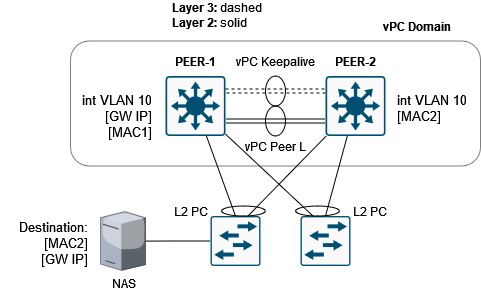

The diagram above was exported from draw.io. Its source (the exported page's mxGraphModel, read from the mxfile embedded in the PNG):
<mxGraphModel dx="913" dy="552" grid="1" gridSize="10" guides="1" tooltips="1" connect="1" arrows="1" fold="1" page="1" pageScale="1" pageWidth="850" pageHeight="1100" math="0" shadow="0">
  <root>
    <mxCell id="0" />
    <mxCell id="1" parent="0" />
    <mxCell id="Zl_cADiK8BIDbpGEgJ_J-25" value="" style="rounded=1;whiteSpace=wrap;html=1;fillColor=none;strokeWidth=0.5;" vertex="1" parent="1">
      <mxGeometry x="430" y="540.5" width="410" height="125" as="geometry" />
    </mxCell>
    <mxCell id="Zl_cADiK8BIDbpGEgJ_J-1" value="" style="sketch=0;points=[[0.015,0.015,0],[0.985,0.015,0],[0.985,0.985,0],[0.015,0.985,0],[0.25,0,0],[0.5,0,0],[0.75,0,0],[1,0.25,0],[1,0.5,0],[1,0.75,0],[0.75,1,0],[0.5,1,0],[0.25,1,0],[0,0.75,0],[0,0.5,0],[0,0.25,0]];verticalLabelPosition=bottom;html=1;verticalAlign=top;aspect=fixed;align=center;pointerEvents=1;shape=mxgraph.cisco19.rect;prIcon=l3_switch;fillColor=#FAFAFA;strokeColor=#005073;" vertex="1" parent="1">
      <mxGeometry x="525" y="575.5" width="60" height="60" as="geometry" />
    </mxCell>
    <mxCell id="Zl_cADiK8BIDbpGEgJ_J-2" value="" style="sketch=0;points=[[0.015,0.015,0],[0.985,0.015,0],[0.985,0.985,0],[0.015,0.985,0],[0.25,0,0],[0.5,0,0],[0.75,0,0],[1,0.25,0],[1,0.5,0],[1,0.75,0],[0.75,1,0],[0.5,1,0],[0.25,1,0],[0,0.75,0],[0,0.5,0],[0,0.25,0]];verticalLabelPosition=bottom;html=1;verticalAlign=top;aspect=fixed;align=center;pointerEvents=1;shape=mxgraph.cisco19.rect;prIcon=l3_switch;fillColor=#FAFAFA;strokeColor=#005073;" vertex="1" parent="1">
      <mxGeometry x="685" y="575.5" width="60" height="60" as="geometry" />
    </mxCell>
    <mxCell id="Zl_cADiK8BIDbpGEgJ_J-3" style="rounded=0;orthogonalLoop=1;jettySize=auto;html=1;exitX=1;exitY=0.25;exitDx=0;exitDy=0;exitPerimeter=0;entryX=0;entryY=0.25;entryDx=0;entryDy=0;entryPerimeter=0;endArrow=none;endFill=0;shape=link;dashed=1;" edge="1" parent="1" source="Zl_cADiK8BIDbpGEgJ_J-1" target="Zl_cADiK8BIDbpGEgJ_J-2">
      <mxGeometry relative="1" as="geometry" />
    </mxCell>
    <mxCell id="Zl_cADiK8BIDbpGEgJ_J-4" value="" style="ellipse;whiteSpace=wrap;html=1;fillColor=none;" vertex="1" parent="1">
      <mxGeometry x="625" y="575.5" width="20" height="30" as="geometry" />
    </mxCell>
    <mxCell id="Zl_cADiK8BIDbpGEgJ_J-5" style="rounded=0;orthogonalLoop=1;jettySize=auto;html=1;exitX=1;exitY=0.75;exitDx=0;exitDy=0;exitPerimeter=0;entryX=0;entryY=0.75;entryDx=0;entryDy=0;entryPerimeter=0;shape=link;strokeWidth=1;" edge="1" parent="1" source="Zl_cADiK8BIDbpGEgJ_J-1" target="Zl_cADiK8BIDbpGEgJ_J-2">
      <mxGeometry relative="1" as="geometry" />
    </mxCell>
    <mxCell id="Zl_cADiK8BIDbpGEgJ_J-6" value="" style="ellipse;whiteSpace=wrap;html=1;fillColor=none;" vertex="1" parent="1">
      <mxGeometry x="625" y="605.5" width="20" height="30" as="geometry" />
    </mxCell>
    <mxCell id="Zl_cADiK8BIDbpGEgJ_J-7" value="vPC Peer L" style="text;html=1;strokeColor=none;fillColor=none;align=center;verticalAlign=middle;whiteSpace=wrap;rounded=0;" vertex="1" parent="1">
      <mxGeometry x="602.5" y="630.5" width="65" height="30" as="geometry" />
    </mxCell>
    <mxCell id="Zl_cADiK8BIDbpGEgJ_J-8" value="vPC Keepalive" style="text;html=1;strokeColor=none;fillColor=none;align=center;verticalAlign=middle;whiteSpace=wrap;rounded=0;" vertex="1" parent="1">
      <mxGeometry x="585" y="545.5" width="100" height="30" as="geometry" />
    </mxCell>
    <mxCell id="Zl_cADiK8BIDbpGEgJ_J-9" value="&lt;div align=&quot;left&quot;&gt;&lt;b&gt;Layer 3: &lt;/b&gt;dashed&lt;/div&gt;&lt;div align=&quot;left&quot;&gt;&lt;b&gt;Layer 2: &lt;/b&gt;solid&lt;br&gt;&lt;/div&gt;" style="text;html=1;strokeColor=none;fillColor=none;align=left;verticalAlign=middle;whiteSpace=wrap;rounded=0;" vertex="1" parent="1">
      <mxGeometry x="530" y="500" width="95" height="30" as="geometry" />
    </mxCell>
    <mxCell id="Zl_cADiK8BIDbpGEgJ_J-10" value="&lt;b&gt;PEER-1&lt;/b&gt;" style="text;html=1;strokeColor=none;fillColor=none;align=center;verticalAlign=middle;whiteSpace=wrap;rounded=0;" vertex="1" parent="1">
      <mxGeometry x="525" y="545.5" width="60" height="30" as="geometry" />
    </mxCell>
    <mxCell id="Zl_cADiK8BIDbpGEgJ_J-11" value="&lt;b&gt;PEER-2&lt;/b&gt;" style="text;html=1;strokeColor=none;fillColor=none;align=center;verticalAlign=middle;whiteSpace=wrap;rounded=0;" vertex="1" parent="1">
      <mxGeometry x="685" y="545.5" width="60" height="30" as="geometry" />
    </mxCell>
    <mxCell id="Zl_cADiK8BIDbpGEgJ_J-12" value="&lt;div style=&quot;font-size: 13px;&quot;&gt;&lt;font style=&quot;font-size: 13px;&quot;&gt;int VLAN 10&lt;/font&gt;&lt;/div&gt;&lt;div style=&quot;font-size: 13px;&quot;&gt;&lt;font style=&quot;font-size: 13px;&quot;&gt;[MAC2]&lt;br&gt;&lt;/font&gt;&lt;/div&gt;" style="text;html=1;strokeColor=none;fillColor=none;align=left;verticalAlign=middle;whiteSpace=wrap;rounded=0;" vertex="1" parent="1">
      <mxGeometry x="755" y="592.5" width="85" height="30" as="geometry" />
    </mxCell>
    <mxCell id="Zl_cADiK8BIDbpGEgJ_J-13" value="&lt;div style=&quot;font-size: 13px;&quot;&gt;&lt;font style=&quot;font-size: 13px;&quot;&gt;int VLAN 10&lt;/font&gt;&lt;/div&gt;&lt;div style=&quot;font-size: 13px;&quot;&gt;&lt;font style=&quot;font-size: 13px;&quot;&gt;[GW IP]&lt;/font&gt;&lt;/div&gt;&lt;div style=&quot;font-size: 13px;&quot;&gt;&lt;font style=&quot;font-size: 13px;&quot;&gt;[MAC1]&lt;b&gt;&lt;br&gt;&lt;/b&gt;&lt;/font&gt;&lt;/div&gt;" style="text;html=1;strokeColor=none;fillColor=none;align=right;verticalAlign=middle;whiteSpace=wrap;rounded=0;" vertex="1" parent="1">
      <mxGeometry x="430" y="600.5" width="84" height="30" as="geometry" />
    </mxCell>
    <mxCell id="Zl_cADiK8BIDbpGEgJ_J-14" style="rounded=0;orthogonalLoop=1;jettySize=auto;html=1;exitX=0.5;exitY=0;exitDx=0;exitDy=0;exitPerimeter=0;endArrow=none;endFill=0;" edge="1" parent="1" source="Zl_cADiK8BIDbpGEgJ_J-17" target="Zl_cADiK8BIDbpGEgJ_J-1">
      <mxGeometry relative="1" as="geometry" />
    </mxCell>
    <mxCell id="Zl_cADiK8BIDbpGEgJ_J-15" style="rounded=0;orthogonalLoop=1;jettySize=auto;html=1;exitX=0.75;exitY=0;exitDx=0;exitDy=0;exitPerimeter=0;endArrow=none;endFill=0;" edge="1" parent="1" source="Zl_cADiK8BIDbpGEgJ_J-17" target="Zl_cADiK8BIDbpGEgJ_J-2">
      <mxGeometry relative="1" as="geometry" />
    </mxCell>
    <mxCell id="Zl_cADiK8BIDbpGEgJ_J-16" style="edgeStyle=orthogonalEdgeStyle;rounded=0;orthogonalLoop=1;jettySize=auto;html=1;exitX=0;exitY=0.5;exitDx=0;exitDy=0;exitPerimeter=0;endArrow=none;endFill=0;" edge="1" parent="1" source="Zl_cADiK8BIDbpGEgJ_J-17" target="Zl_cADiK8BIDbpGEgJ_J-27">
      <mxGeometry relative="1" as="geometry" />
    </mxCell>
    <mxCell id="Zl_cADiK8BIDbpGEgJ_J-17" value="" style="sketch=0;points=[[0.015,0.015,0],[0.985,0.015,0],[0.985,0.985,0],[0.015,0.985,0],[0.25,0,0],[0.5,0,0],[0.75,0,0],[1,0.25,0],[1,0.5,0],[1,0.75,0],[0.75,1,0],[0.5,1,0],[0.25,1,0],[0,0.75,0],[0,0.5,0],[0,0.25,0]];verticalLabelPosition=bottom;html=1;verticalAlign=top;aspect=fixed;align=center;pointerEvents=1;shape=mxgraph.cisco19.rect;prIcon=l2_switch;fillColor=#FAFAFA;strokeColor=#005073;" vertex="1" parent="1">
      <mxGeometry x="570" y="715.5" width="50" height="50" as="geometry" />
    </mxCell>
    <mxCell id="Zl_cADiK8BIDbpGEgJ_J-18" style="rounded=0;orthogonalLoop=1;jettySize=auto;html=1;exitX=0.5;exitY=0;exitDx=0;exitDy=0;exitPerimeter=0;endArrow=none;endFill=0;" edge="1" parent="1" source="Zl_cADiK8BIDbpGEgJ_J-20" target="Zl_cADiK8BIDbpGEgJ_J-2">
      <mxGeometry relative="1" as="geometry" />
    </mxCell>
    <mxCell id="Zl_cADiK8BIDbpGEgJ_J-19" style="rounded=0;orthogonalLoop=1;jettySize=auto;html=1;exitX=0.25;exitY=0;exitDx=0;exitDy=0;exitPerimeter=0;endArrow=none;endFill=0;" edge="1" parent="1" source="Zl_cADiK8BIDbpGEgJ_J-20" target="Zl_cADiK8BIDbpGEgJ_J-1">
      <mxGeometry relative="1" as="geometry" />
    </mxCell>
    <mxCell id="Zl_cADiK8BIDbpGEgJ_J-20" value="" style="sketch=0;points=[[0.015,0.015,0],[0.985,0.015,0],[0.985,0.985,0],[0.015,0.985,0],[0.25,0,0],[0.5,0,0],[0.75,0,0],[1,0.25,0],[1,0.5,0],[1,0.75,0],[0.75,1,0],[0.5,1,0],[0.25,1,0],[0,0.75,0],[0,0.5,0],[0,0.25,0]];verticalLabelPosition=bottom;html=1;verticalAlign=top;aspect=fixed;align=center;pointerEvents=1;shape=mxgraph.cisco19.rect;prIcon=l2_switch;fillColor=#FAFAFA;strokeColor=#005073;" vertex="1" parent="1">
      <mxGeometry x="660" y="715.5" width="50" height="50" as="geometry" />
    </mxCell>
    <mxCell id="Zl_cADiK8BIDbpGEgJ_J-21" value="" style="ellipse;whiteSpace=wrap;html=1;fillColor=none;" vertex="1" parent="1">
      <mxGeometry x="581" y="705.5" width="44" height="10" as="geometry" />
    </mxCell>
    <mxCell id="Zl_cADiK8BIDbpGEgJ_J-22" value="" style="ellipse;whiteSpace=wrap;html=1;fillColor=none;" vertex="1" parent="1">
      <mxGeometry x="655" y="705.5" width="44" height="10" as="geometry" />
    </mxCell>
    <mxCell id="Zl_cADiK8BIDbpGEgJ_J-23" value="L2 PC" style="text;html=1;strokeColor=none;fillColor=none;align=center;verticalAlign=middle;whiteSpace=wrap;rounded=0;" vertex="1" parent="1">
      <mxGeometry x="521" y="695.5" width="60" height="30" as="geometry" />
    </mxCell>
    <mxCell id="Zl_cADiK8BIDbpGEgJ_J-24" value="L2 PC" style="text;html=1;strokeColor=none;fillColor=none;align=center;verticalAlign=middle;whiteSpace=wrap;rounded=0;" vertex="1" parent="1">
      <mxGeometry x="700" y="695.5" width="60" height="30" as="geometry" />
    </mxCell>
    <mxCell id="Zl_cADiK8BIDbpGEgJ_J-26" value="&lt;b&gt;vPC Domain&lt;br&gt;&lt;/b&gt;" style="text;html=1;strokeColor=none;fillColor=none;align=center;verticalAlign=middle;whiteSpace=wrap;rounded=0;" vertex="1" parent="1">
      <mxGeometry x="730" y="510.5" width="95" height="30" as="geometry" />
    </mxCell>
    <mxCell id="Zl_cADiK8BIDbpGEgJ_J-27" value="NAS" style="verticalLabelPosition=bottom;sketch=0;aspect=fixed;html=1;verticalAlign=top;strokeColor=none;align=center;outlineConnect=0;shape=mxgraph.citrix.tower_server;" vertex="1" parent="1">
      <mxGeometry x="460" y="711.0799999999999" width="45" height="58.85" as="geometry" />
    </mxCell>
    <mxCell id="Zl_cADiK8BIDbpGEgJ_J-28" value="&lt;div style=&quot;font-size: 13px;&quot; align=&quot;right&quot;&gt;&lt;font style=&quot;font-size: 13px;&quot;&gt;Destination:&lt;/font&gt;&lt;/div&gt;&lt;div style=&quot;font-size: 13px;&quot; align=&quot;right&quot;&gt;&lt;font style=&quot;font-size: 13px;&quot;&gt;[MAC2]&lt;/font&gt;&lt;/div&gt;&lt;div style=&quot;font-size: 13px;&quot; align=&quot;right&quot;&gt;&lt;font style=&quot;font-size: 13px;&quot;&gt;[GW IP]&lt;br&gt;&lt;/font&gt;&lt;/div&gt;" style="text;html=1;strokeColor=none;fillColor=none;align=right;verticalAlign=middle;whiteSpace=wrap;rounded=0;" vertex="1" parent="1">
      <mxGeometry x="360" y="715.9300000000001" width="90" height="54" as="geometry" />
    </mxCell>
  </root>
</mxGraphModel>